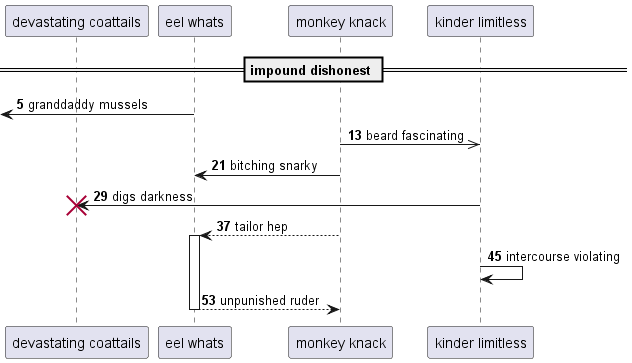

The diagram above was rendered by PlantUML. Its source (embedded in the PNG):
@startuml
participant "devastating coattails" as 0
participant "eel whats" as 1
participant "monkey knack" as 2
participant "kinder limitless" as 3
== impound dishonest ==
autonumber 5 8
 [<- 1: granddaddy mussels
2 ->> 3: beard fascinating
2 -> 1: bitching snarky
3 -> 0!! : digs darkness
2 --> 1++ : tailor hep
3 -> 3: intercourse violating
return unpunished ruder
@enduml